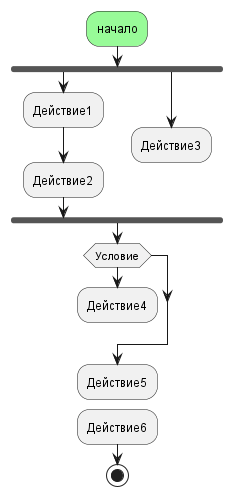

The diagram above was rendered by PlantUML. Its source (embedded in the PNG):
@startuml

 #palegreen :начало;

 fork
   :Действие1;
   :Действие2;

 fork again
   :Действие3;
   kill
 endfork

 if (Условие) then
   :Действие4;
   detach
 endif

 :Действие5;
 detach
 :Действие6;
 stop
@enduml